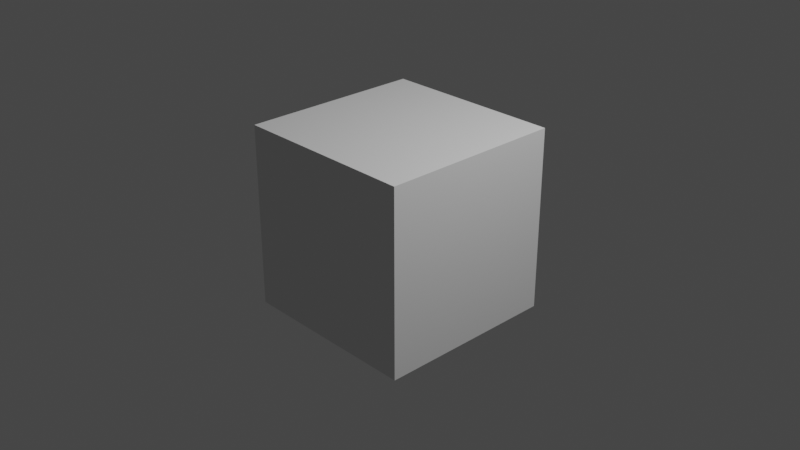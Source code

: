 # Source: test.blend  (saved by Blender 3.6.13; exported with 4.5.12 LTS)
import bpy
from mathutils import Matrix  # noqa: F401  (used for matrix-valued properties, if any)

bpy.ops.wm.read_factory_settings(use_empty=True)
scene = bpy.context.scene
scene.name = 'Scene'

# ---- collections
col_collection = bpy.data.collections.new('Collection'); scene.collection.children.link(col_collection)

# ---- world
world_world = bpy.data.worlds.new('World'); scene.world = world_world
world_world.use_nodes = True; world_world.node_tree.nodes.clear()
_N = world_world.node_tree.nodes; _L = world_world.node_tree.links
n0 = _N.new('ShaderNodeOutputWorld'); n0.name = 'World Output'; n0.location = (300, 300)
n1 = _N.new('ShaderNodeBackground'); n1.name = 'Background'; n1.location = (10, 300)
n1.inputs[0].default_value = (0.05088, 0.05088, 0.05088, 1.0)
_L.new(n1.outputs[0], n0.inputs[0])
n0.is_active_output = True
world_world.color = (0.05088, 0.05088, 0.05088)
world_world.use_sun_shadow = False
world_world.sun_shadow_jitter_overblur = 0.0

# ---- cameras
cam_camera = bpy.data.cameras.new('Camera')
cam_camera.clip_end = 100.0
cam_camera.ortho_scale = 7.314

# ---- lights
light_light = bpy.data.lights.new('Light', 'POINT')
light_light.transmission_factor = 0.0
light_light.energy = 1000.0
light_light.shadow_soft_size = 0.1
light_light.shadow_maximum_resolution = 0.006
light_light.use_absolute_resolution = True

# ---- meshes
me_cube_002 = bpy.data.meshes.new('Cube.002')
me_cube_002.from_pydata([(-1.0, -1.0, -1.0), (-1.0, -1.0, 1.0), (-1.0, 1.0, -1.0), (-1.0, 1.0, 1.0), (1.0, -1.0, -1.0), (1.0, -1.0, 1.0), (1.0, 1.0, -1.0), (1.0, 1.0, 1.0)], [], [(0, 1, 3, 2), (2, 3, 7, 6), (6, 7, 5, 4), (4, 5, 1, 0), (2, 6, 4, 0), (7, 3, 1, 5)])
_uv = me_cube_002.uv_layers.new(name='UVMap')
_uv.uv.foreach_set('vector', [0.375, 0.0, 0.625, 0.0, 0.625, 0.25, 0.375, 0.25, 0.375, 0.25, 0.625, 0.25, 0.625, 0.5, 0.375, 0.5, 0.375, 0.5, 0.625, 0.5, 0.625, 0.75, 0.375, 0.75, 0.375, 0.75, 0.625, 0.75, 0.625, 1.0, 0.375, 1.0, 0.125, 0.5, 0.375, 0.5, 0.375, 0.75, 0.125, 0.75, 0.625, 0.5, 0.875, 0.5, 0.875, 0.75, 0.625, 0.75])
me_cube_002.update()

# ---- objects
ob_light = bpy.data.objects.new('Light', light_light)
ob_camera = bpy.data.objects.new('Camera', cam_camera)
ob_cube = bpy.data.objects.new('Cube', me_cube_002)

# ---- transforms, parenting, visibility, modifiers, constraints
ob_light.location = (4.076, 1.005, 5.904)
ob_light.rotation_euler = (0.6503, 0.05522, 1.866)
ob_light.lock_rotations_4d = False
ob_light.empty_display_type = 'ARROWS'
ob_light.color = (0.0, 0.0, 0.0, 0.0)
ob_light.lineart.crease_threshold = 0.0
ob_camera.location = (7.359, -6.926, 4.958)
ob_camera.rotation_euler = (1.109, 0.0, 0.8149)
ob_camera.lock_rotations_4d = False
ob_camera.empty_display_type = 'ARROWS'
ob_camera.color = (0.0, 0.0, 0.0, 0.0)
ob_camera.display_type = 'WIRE'
ob_camera.lineart.crease_threshold = 0.0
ob_cube.location = (0.0, 0.0, 0.0)

# ---- collection membership
col_collection.objects.link(ob_light)
col_collection.objects.link(ob_camera)
col_collection.objects.link(ob_cube)

# ---- scene / render settings (as saved in the file)
scene.camera = ob_camera
scene.frame_start = 1; scene.frame_end = 250; scene.frame_set(1)
scene.render.engine = 'BLENDER_EEVEE_NEXT'
scene.cycles.sampling_pattern = 'TABULATED_SOBOL'
scene.view_settings.view_transform = 'Filmic'
bpy.context.view_layer.update()
